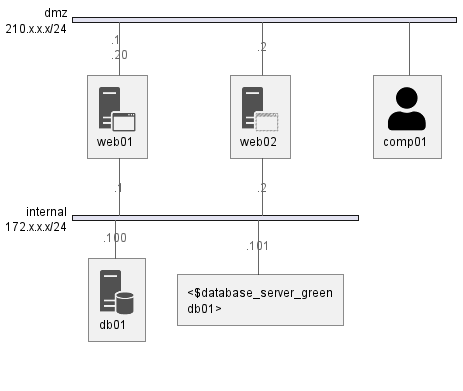

The diagram above was rendered by PlantUML. Its source (embedded in the PNG):
@startuml
!include <office/Servers/application_server>
!include <office/Servers/application_server_ghosted>
!include <office/Servers/database_server>
!include <office/Servers/database_server_green>
!include <C4/C4_Container>

nwdiag {
    Network dmz {
        address = "210.x.x.x/24"
        web01 [address = ".1, .20", description = "<$application_server>\nweb01"]
        web02 [address = ".2", description = "<$application_server_ghosted>\nweb02"]
        comp01 [description = "<$person>\ncomp01"]
    }
    network internal {
        address = "172.x.x.x/24"
        web01 [address = ".1", ]
        web02 [address = ".2", ]
        db01 [address = ".100", description = "<$database_server>\ndb01"]
        db02 [address = ".101", description = "<$database_server_green\ndb01>"]
    }
}
@enduml